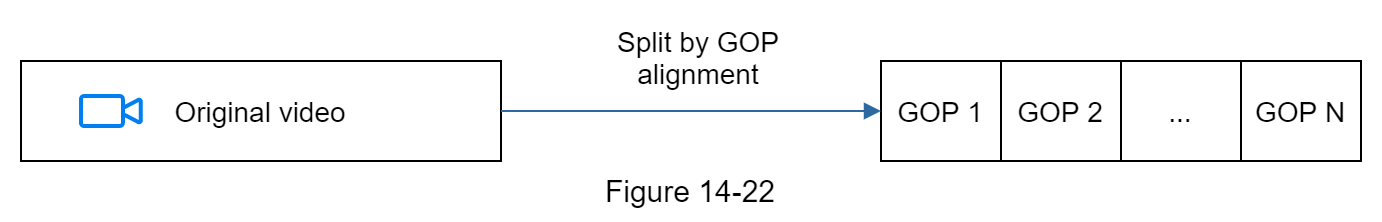

The diagram above was exported from draw.io. Its source (the exported page's mxGraphModel, read from the mxfile embedded in the PNG):
<mxGraphModel dx="1419" dy="784" grid="1" gridSize="10" guides="1" tooltips="1" connect="1" arrows="1" fold="1" page="1" pageScale="1" pageWidth="850" pageHeight="1100" math="0" shadow="0">
  <root>
    <mxCell id="0" />
    <mxCell id="1" parent="0" />
    <mxCell id="Y2-4zGml9MJi3NlKHQve-1" value="" style="group" parent="1" vertex="1" connectable="0">
      <mxGeometry x="90" y="110" width="690" height="90" as="geometry" />
    </mxCell>
    <mxCell id="4BFwaQTEDqORNrAUpznt-11" value="" style="group" parent="Y2-4zGml9MJi3NlKHQve-1" vertex="1" connectable="0">
      <mxGeometry width="690" height="90" as="geometry" />
    </mxCell>
    <mxCell id="4BFwaQTEDqORNrAUpznt-9" value="" style="rounded=1;whiteSpace=wrap;html=1;fillColor=none;strokeColor=none;" parent="4BFwaQTEDqORNrAUpznt-11" vertex="1">
      <mxGeometry width="690" height="90" as="geometry" />
    </mxCell>
    <mxCell id="4BFwaQTEDqORNrAUpznt-1" value="&lt;font style=&quot;font-size: 14px&quot;&gt;GOP 1&lt;/font&gt;" style="rounded=0;whiteSpace=wrap;html=1;" parent="4BFwaQTEDqORNrAUpznt-11" vertex="1">
      <mxGeometry x="440" y="30" width="60" height="50" as="geometry" />
    </mxCell>
    <mxCell id="4BFwaQTEDqORNrAUpznt-2" value="&lt;font style=&quot;font-size: 14px&quot;&gt;Original video&lt;/font&gt;" style="rounded=0;whiteSpace=wrap;html=1;" parent="4BFwaQTEDqORNrAUpznt-11" vertex="1">
      <mxGeometry x="10" y="30" width="240" height="50" as="geometry" />
    </mxCell>
    <mxCell id="4BFwaQTEDqORNrAUpznt-3" style="edgeStyle=none;rounded=0;html=1;endArrow=block;jettySize=auto;orthogonalLoop=1;strokeWidth=1;fontSize=16;strokeColor=#2e68a1;entryX=0;entryY=0.5;entryDx=0;entryDy=0;exitX=1;exitY=0.5;exitDx=0;exitDy=0;" parent="4BFwaQTEDqORNrAUpznt-11" source="4BFwaQTEDqORNrAUpznt-2" target="4BFwaQTEDqORNrAUpznt-1" edge="1">
      <mxGeometry relative="1" as="geometry">
        <mxPoint x="310" y="160" as="sourcePoint" />
        <mxPoint x="500" y="160" as="targetPoint" />
      </mxGeometry>
    </mxCell>
    <mxCell id="4BFwaQTEDqORNrAUpznt-4" value="" style="html=1;verticalLabelPosition=bottom;align=center;labelBackgroundColor=#ffffff;verticalAlign=top;strokeWidth=2;strokeColor=#0080F0;shadow=0;dashed=0;shape=mxgraph.ios7.icons.video_conversation;" parent="4BFwaQTEDqORNrAUpznt-11" vertex="1">
      <mxGeometry x="39.99999999999997" y="47.5" width="30" height="15" as="geometry" />
    </mxCell>
    <mxCell id="4BFwaQTEDqORNrAUpznt-5" value="&lt;font style=&quot;font-size: 14px&quot;&gt;Split by GOP alignment&lt;/font&gt;" style="text;html=1;strokeColor=none;fillColor=none;align=center;verticalAlign=middle;whiteSpace=wrap;rounded=0;" parent="4BFwaQTEDqORNrAUpznt-11" vertex="1">
      <mxGeometry x="290" y="7.5" width="118.21" height="40" as="geometry" />
    </mxCell>
    <mxCell id="4BFwaQTEDqORNrAUpznt-6" value="&lt;font style=&quot;font-size: 14px&quot;&gt;GOP 2&lt;/font&gt;" style="rounded=0;whiteSpace=wrap;html=1;" parent="4BFwaQTEDqORNrAUpznt-11" vertex="1">
      <mxGeometry x="500" y="30" width="60" height="50" as="geometry" />
    </mxCell>
    <mxCell id="4BFwaQTEDqORNrAUpznt-7" value="&lt;font style=&quot;font-size: 14px&quot;&gt;GOP N&lt;/font&gt;" style="rounded=0;whiteSpace=wrap;html=1;" parent="4BFwaQTEDqORNrAUpznt-11" vertex="1">
      <mxGeometry x="620" y="30" width="60" height="50" as="geometry" />
    </mxCell>
    <mxCell id="4BFwaQTEDqORNrAUpznt-8" value="&lt;font style=&quot;font-size: 14px&quot;&gt;...&lt;/font&gt;" style="rounded=0;whiteSpace=wrap;html=1;" parent="4BFwaQTEDqORNrAUpznt-11" vertex="1">
      <mxGeometry x="560" y="30" width="60" height="50" as="geometry" />
    </mxCell>
    <mxCell id="Y2-4zGml9MJi3NlKHQve-2" value="&lt;font style=&quot;font-size: 15px&quot;&gt;Figure 14-22&lt;/font&gt;" style="text;html=1;strokeColor=none;fillColor=none;align=center;verticalAlign=middle;whiteSpace=wrap;rounded=0;" parent="1" vertex="1">
      <mxGeometry x="385" y="190" width="100" height="30" as="geometry" />
    </mxCell>
  </root>
</mxGraphModel>